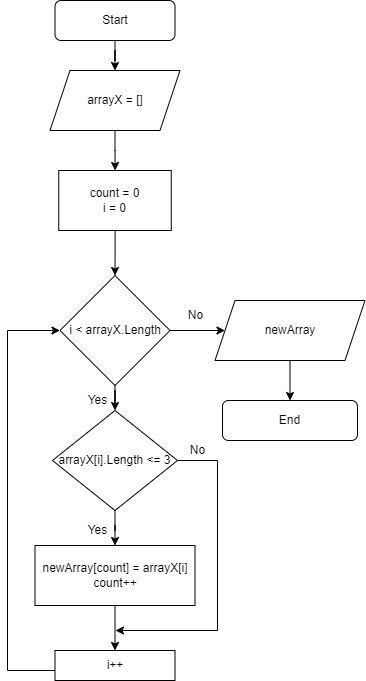

The diagram above was exported from draw.io. Its source (the exported page's mxGraphModel, read from the mxfile embedded in the PNG):
<mxGraphModel dx="1038" dy="575" grid="1" gridSize="10" guides="1" tooltips="1" connect="1" arrows="1" fold="1" page="1" pageScale="1" pageWidth="827" pageHeight="1169" math="0" shadow="0">
  <root>
    <mxCell id="0" />
    <mxCell id="1" parent="0" />
    <mxCell id="OY5soM1BFxCLyL-B97QX-4" value="" style="edgeStyle=orthogonalEdgeStyle;rounded=0;orthogonalLoop=1;jettySize=auto;html=1;entryX=0.5;entryY=0;entryDx=0;entryDy=0;" edge="1" parent="1" source="OY5soM1BFxCLyL-B97QX-1" target="OY5soM1BFxCLyL-B97QX-14">
      <mxGeometry relative="1" as="geometry">
        <mxPoint x="320" y="120" as="targetPoint" />
      </mxGeometry>
    </mxCell>
    <mxCell id="OY5soM1BFxCLyL-B97QX-1" value="Start" style="rounded=1;whiteSpace=wrap;html=1;" vertex="1" parent="1">
      <mxGeometry x="257.5" y="10" width="120" height="40" as="geometry" />
    </mxCell>
    <mxCell id="OY5soM1BFxCLyL-B97QX-2" value="End" style="rounded=1;whiteSpace=wrap;html=1;" vertex="1" parent="1">
      <mxGeometry x="425" y="410" width="135" height="40" as="geometry" />
    </mxCell>
    <mxCell id="OY5soM1BFxCLyL-B97QX-18" value="" style="edgeStyle=orthogonalEdgeStyle;rounded=0;orthogonalLoop=1;jettySize=auto;html=1;" edge="1" parent="1" source="OY5soM1BFxCLyL-B97QX-5" target="OY5soM1BFxCLyL-B97QX-7">
      <mxGeometry relative="1" as="geometry" />
    </mxCell>
    <mxCell id="OY5soM1BFxCLyL-B97QX-5" value="count = 0&lt;br&gt;i = 0" style="rounded=0;whiteSpace=wrap;html=1;" vertex="1" parent="1">
      <mxGeometry x="261.25" y="180" width="112.5" height="60" as="geometry" />
    </mxCell>
    <mxCell id="OY5soM1BFxCLyL-B97QX-11" value="" style="edgeStyle=orthogonalEdgeStyle;rounded=0;orthogonalLoop=1;jettySize=auto;html=1;" edge="1" parent="1" source="OY5soM1BFxCLyL-B97QX-7" target="OY5soM1BFxCLyL-B97QX-10">
      <mxGeometry relative="1" as="geometry" />
    </mxCell>
    <mxCell id="OY5soM1BFxCLyL-B97QX-16" value="" style="edgeStyle=orthogonalEdgeStyle;rounded=0;orthogonalLoop=1;jettySize=auto;html=1;" edge="1" parent="1" source="OY5soM1BFxCLyL-B97QX-7" target="OY5soM1BFxCLyL-B97QX-15">
      <mxGeometry relative="1" as="geometry" />
    </mxCell>
    <mxCell id="OY5soM1BFxCLyL-B97QX-7" value="i &amp;lt; arrayX.Length" style="rhombus;whiteSpace=wrap;html=1;" vertex="1" parent="1">
      <mxGeometry x="262.5" y="285" width="110" height="110" as="geometry" />
    </mxCell>
    <mxCell id="OY5soM1BFxCLyL-B97QX-13" value="" style="edgeStyle=orthogonalEdgeStyle;rounded=0;orthogonalLoop=1;jettySize=auto;html=1;" edge="1" parent="1" source="OY5soM1BFxCLyL-B97QX-10" target="OY5soM1BFxCLyL-B97QX-2">
      <mxGeometry relative="1" as="geometry" />
    </mxCell>
    <mxCell id="OY5soM1BFxCLyL-B97QX-10" value="newArray" style="shape=parallelogram;perimeter=parallelogramPerimeter;whiteSpace=wrap;html=1;fixedSize=1;" vertex="1" parent="1">
      <mxGeometry x="417.5" y="310" width="150" height="60" as="geometry" />
    </mxCell>
    <mxCell id="OY5soM1BFxCLyL-B97QX-12" value="No" style="text;html=1;align=center;verticalAlign=middle;resizable=0;points=[];autosize=1;strokeColor=none;fillColor=none;" vertex="1" parent="1">
      <mxGeometry x="377.5" y="310" width="40" height="30" as="geometry" />
    </mxCell>
    <mxCell id="OY5soM1BFxCLyL-B97QX-17" value="" style="edgeStyle=orthogonalEdgeStyle;rounded=0;orthogonalLoop=1;jettySize=auto;html=1;" edge="1" parent="1" source="OY5soM1BFxCLyL-B97QX-14" target="OY5soM1BFxCLyL-B97QX-5">
      <mxGeometry relative="1" as="geometry" />
    </mxCell>
    <mxCell id="OY5soM1BFxCLyL-B97QX-14" value="arrayX = []" style="shape=parallelogram;perimeter=parallelogramPerimeter;whiteSpace=wrap;html=1;fixedSize=1;" vertex="1" parent="1">
      <mxGeometry x="252.5" y="80" width="130" height="60" as="geometry" />
    </mxCell>
    <mxCell id="OY5soM1BFxCLyL-B97QX-20" value="" style="edgeStyle=orthogonalEdgeStyle;rounded=0;orthogonalLoop=1;jettySize=auto;html=1;" edge="1" parent="1" source="OY5soM1BFxCLyL-B97QX-15" target="OY5soM1BFxCLyL-B97QX-19">
      <mxGeometry relative="1" as="geometry" />
    </mxCell>
    <mxCell id="OY5soM1BFxCLyL-B97QX-25" style="edgeStyle=orthogonalEdgeStyle;rounded=0;orthogonalLoop=1;jettySize=auto;html=1;exitX=1;exitY=0.5;exitDx=0;exitDy=0;" edge="1" parent="1" source="OY5soM1BFxCLyL-B97QX-15">
      <mxGeometry relative="1" as="geometry">
        <mxPoint x="318" y="640" as="targetPoint" />
        <mxPoint x="440" y="510" as="sourcePoint" />
        <Array as="points">
          <mxPoint x="420" y="470" />
          <mxPoint x="420" y="640" />
        </Array>
      </mxGeometry>
    </mxCell>
    <mxCell id="OY5soM1BFxCLyL-B97QX-15" value="arrayX[i].Length &amp;lt;= 3" style="rhombus;whiteSpace=wrap;html=1;" vertex="1" parent="1">
      <mxGeometry x="255" y="420" width="125" height="100" as="geometry" />
    </mxCell>
    <mxCell id="OY5soM1BFxCLyL-B97QX-24" value="" style="edgeStyle=orthogonalEdgeStyle;rounded=0;orthogonalLoop=1;jettySize=auto;html=1;" edge="1" parent="1" source="OY5soM1BFxCLyL-B97QX-19" target="OY5soM1BFxCLyL-B97QX-23">
      <mxGeometry relative="1" as="geometry" />
    </mxCell>
    <mxCell id="OY5soM1BFxCLyL-B97QX-19" value="newArray[count] = arrayX[i]&lt;br&gt;count++" style="rounded=0;whiteSpace=wrap;html=1;" vertex="1" parent="1">
      <mxGeometry x="237.5" y="555" width="160" height="60" as="geometry" />
    </mxCell>
    <mxCell id="OY5soM1BFxCLyL-B97QX-21" value="Yes" style="text;html=1;align=center;verticalAlign=middle;resizable=0;points=[];autosize=1;strokeColor=none;fillColor=none;" vertex="1" parent="1">
      <mxGeometry x="280" y="395" width="40" height="30" as="geometry" />
    </mxCell>
    <mxCell id="OY5soM1BFxCLyL-B97QX-22" value="Yes" style="text;html=1;align=center;verticalAlign=middle;resizable=0;points=[];autosize=1;strokeColor=none;fillColor=none;" vertex="1" parent="1">
      <mxGeometry x="280" y="525" width="40" height="30" as="geometry" />
    </mxCell>
    <mxCell id="OY5soM1BFxCLyL-B97QX-27" style="edgeStyle=orthogonalEdgeStyle;rounded=0;orthogonalLoop=1;jettySize=auto;html=1;entryX=0;entryY=0.5;entryDx=0;entryDy=0;" edge="1" parent="1" source="OY5soM1BFxCLyL-B97QX-23" target="OY5soM1BFxCLyL-B97QX-7">
      <mxGeometry relative="1" as="geometry">
        <mxPoint x="318" y="270" as="targetPoint" />
        <Array as="points">
          <mxPoint x="210" y="680" />
          <mxPoint x="210" y="340" />
        </Array>
      </mxGeometry>
    </mxCell>
    <mxCell id="OY5soM1BFxCLyL-B97QX-23" value="i++" style="rounded=0;whiteSpace=wrap;html=1;" vertex="1" parent="1">
      <mxGeometry x="257.5" y="660" width="120" height="30" as="geometry" />
    </mxCell>
    <mxCell id="OY5soM1BFxCLyL-B97QX-28" value="No" style="text;html=1;align=center;verticalAlign=middle;resizable=0;points=[];autosize=1;strokeColor=none;fillColor=none;" vertex="1" parent="1">
      <mxGeometry x="380" y="445" width="40" height="30" as="geometry" />
    </mxCell>
  </root>
</mxGraphModel>